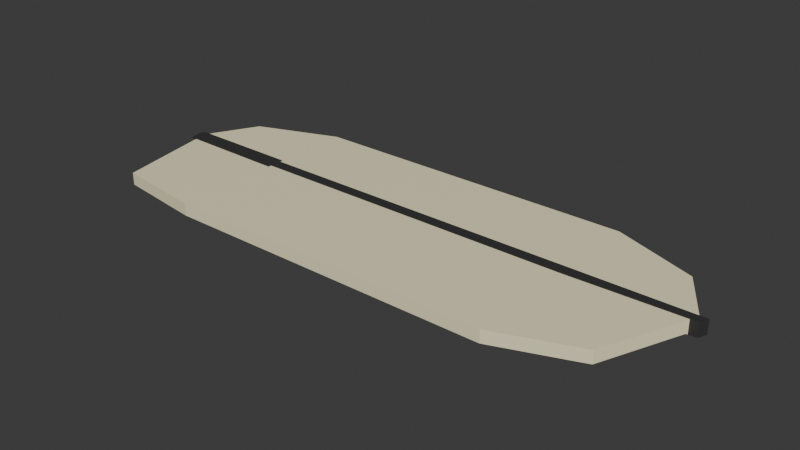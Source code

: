 # Source: rudder.blend  (saved by Blender 4.4.32; exported with 4.5.12 LTS)
import bpy
from mathutils import Matrix  # noqa: F401  (used for matrix-valued properties, if any)

bpy.ops.wm.read_factory_settings(use_empty=True)
scene = bpy.context.scene
scene.name = 'Scene'

# ---- collections
col_collection = bpy.data.collections.new('Collection'); scene.collection.children.link(col_collection)

# ---- materials (node trees are filled in below, after node groups)
mat_whitesand = bpy.data.materials.new('WhiteSand')
mat_darkbrown = bpy.data.materials.new('DarkBrown')

# ---- material node trees
mat_whitesand.use_nodes = True; mat_whitesand.node_tree.nodes.clear()
_N = mat_whitesand.node_tree.nodes; _L = mat_whitesand.node_tree.links
n0 = _N.new('ShaderNodeBsdfPrincipled'); n0.name = 'Principled BSDF'; n0.location = (10, 300)
n0.inputs[0].default_value = (0.9304, 0.8626, 0.5645, 1.0)
n1 = _N.new('ShaderNodeOutputMaterial'); n1.name = 'Material Output'; n1.location = (300, 300)
_L.new(n0.outputs[0], n1.inputs[0])
n1.is_active_output = True
mat_darkbrown.use_nodes = True; mat_darkbrown.node_tree.nodes.clear()
_N = mat_darkbrown.node_tree.nodes; _L = mat_darkbrown.node_tree.links
n0 = _N.new('ShaderNodeBsdfPrincipled'); n0.name = 'Principled BSDF'; n0.location = (10, 300)
n0.inputs[0].default_value = (0.0369, 0.0369, 0.0369, 1.0)
n1 = _N.new('ShaderNodeOutputMaterial'); n1.name = 'Material Output'; n1.location = (300, 300)
_L.new(n0.outputs[0], n1.inputs[0])
n1.is_active_output = True

# ---- world
world_world = bpy.data.worlds.new('World'); scene.world = world_world
world_world.use_nodes = True; world_world.node_tree.nodes.clear()
_N = world_world.node_tree.nodes; _L = world_world.node_tree.links
n0 = _N.new('ShaderNodeOutputWorld'); n0.name = 'World Output'; n0.location = (300, 300)
n1 = _N.new('ShaderNodeBackground'); n1.name = 'Background'; n1.location = (10, 300)
n1.inputs[0].default_value = (0.05088, 0.05088, 0.05088, 1.0)
_L.new(n1.outputs[0], n0.inputs[0])
n0.is_active_output = True
world_world.color = (0.05088, 0.05088, 0.05088)
world_world.sun_shadow_jitter_overblur = 0.0

# ---- meshes
me_cube_001 = bpy.data.meshes.new('Cube.001')
me_cube_001.from_pydata([(-0.9294, -0.692, -1.0), (-0.9294, -0.692, 1.0), (-0.9046, 0.7262, -1.0), (-0.9046, 0.7262, 1.0), (0.7939, -0.5356, -1.0), (0.7939, -0.5356, 1.0), (0.813, 0.7214, -1.0), (0.813, 0.7214, 1.0), (-1.0, 0.2683, -1.0), (-1.0, 0.2683, 1.0), (0.9218, 0.2683, -1.0), (0.9218, 0.2683, 1.0), (-0.6199, 1.0, -1.0), (-0.6199, 1.0, 1.0), (-0.6199, -0.7996, -1.0), (-0.6199, -0.7996, 1.0), (-0.6199, 0.2683, 1.0), (-0.6199, 0.2683, -1.0), (0.5218, 1.0, 1.0), (0.5218, -0.7996, -1.0), (0.5218, 0.2683, 1.0), (0.5218, 1.0, -1.0), (0.5218, -0.7996, 1.0), (0.5218, 0.2683, -1.0), (-0.9932, 0.1754, -1.0), (0.9094, 0.1905, 1.0), (-0.9932, 0.1754, 1.0), (0.9094, 0.1905, -1.0), (-0.6199, 0.165, 1.0), (-0.6199, 0.165, -1.0), (0.5218, 0.165, 1.0), (0.5218, 0.165, -1.0), (-0.9932, 0.1754, 1.099), (-1.0, 0.2683, 1.099), (0.5218, 0.2683, 1.099), (0.9218, 0.2683, 1.099), (-0.6199, 0.2683, 1.099), (0.9094, 0.1905, 1.099), (-0.6199, 0.165, 1.099), (0.5218, 0.165, 1.099), (0.9094, 0.1905, -1.225), (0.9218, 0.2683, -1.225), (-0.6199, 0.2683, -1.225), (-1.0, 0.2683, -1.225), (0.5218, 0.2683, -1.225), (-0.9932, 0.1754, -1.225), (-0.6199, 0.165, -1.225), (0.5218, 0.165, -1.225), (-0.9932, 0.1754, 1.0), (-1.0, 0.2683, 1.0), (-1.0, 0.2683, -1.0), (-0.9932, 0.1754, -1.0), (-0.9932, 0.1754, -1.225), (-0.9932, 0.1754, 1.099), (-1.0, 0.2683, 1.099), (-1.0, 0.2683, -1.225), (-0.9932, 0.1754, 1.0), (-0.6199, 0.165, 1.0), (-0.9932, 0.1754, 1.099), (-0.6199, 0.165, 1.099), (-0.9932, 0.1754, 1.0), (-0.6199, 0.165, 1.0), (-0.9932, 0.1754, 1.099), (-0.6199, 0.165, 1.099), (-0.9905, 0.1453, 1.0), (-0.6201, 0.1337, 1.0), (-0.9905, 0.1453, 1.099), (-0.6201, 0.1337, 1.099), (-0.9929, 0.3016, 1.0), (-0.6199, 0.2982, 1.0), (-0.9929, 0.3016, 1.099), (-0.6199, 0.2982, 1.099), (-1.02, 0.2657, 1.099), (-1.02, 0.2657, 1.0), (-1.013, 0.1728, 1.0), (-1.02, 0.2657, 1.0), (-1.02, 0.2657, -1.0), (-1.013, 0.1728, -1.0), (-1.013, 0.1728, -1.225), (-1.013, 0.1728, 1.099), (-1.02, 0.2657, 1.099), (-1.02, 0.2657, -1.225), (-1.013, 0.1728, 1.099), (-1.013, 0.1728, 1.0), (-1.01, 0.1427, 1.099), (-1.01, 0.1427, 1.0), (-1.012, 0.299, 1.099), (-1.012, 0.299, 1.0), (0.9094, 0.1905, -1.0), (0.9218, 0.2683, -1.0), (0.9218, 0.2683, 1.0), (0.9094, 0.1905, 1.0), (0.9094, 0.1905, 1.099), (0.9218, 0.2683, 1.099), (0.9094, 0.1905, -1.225), (0.9218, 0.2683, -1.225), (0.9367, 0.193, -1.0), (0.9491, 0.2707, -1.0), (0.9491, 0.2707, 1.0), (0.9367, 0.193, 1.0), (0.9367, 0.193, 1.099), (0.9491, 0.2707, 1.099), (0.9367, 0.193, -1.225), (0.9491, 0.2707, -1.225)], [], [(8, 9, 3, 2), (21, 18, 7, 6), (27, 25, 5, 4), (14, 15, 1, 0), (31, 27, 4, 19), (28, 26, 1, 15), (13, 3, 9, 16), (21, 6, 10, 23), (6, 7, 11, 10), (9, 8, 50, 49), (2, 12, 17, 8), (18, 13, 16, 20), (30, 28, 15, 22), (24, 29, 14, 0), (19, 22, 15, 14), (2, 3, 13, 12), (4, 5, 22, 19), (25, 30, 22, 5), (7, 18, 20, 11), (12, 21, 23, 17), (29, 31, 19, 14), (12, 13, 18, 21), (8, 17, 42, 43), (28, 38, 59, 57), (31, 29, 46, 47), (20, 16, 36, 34), (0, 1, 26, 24), (27, 40, 94, 88), (29, 24, 45, 46), (10, 11, 90, 89), (35, 34, 39, 37), (34, 36, 38, 39), (36, 33, 32, 38), (33, 9, 49, 54), (33, 36, 71, 70), (28, 30, 39, 38), (30, 25, 37, 39), (11, 20, 34, 35), (42, 44, 47, 46), (43, 42, 46, 45), (44, 41, 40, 47), (23, 10, 41, 44), (24, 26, 48, 51), (27, 31, 47, 40), (35, 37, 92, 93), (17, 23, 44, 42), (64, 66, 84, 85), (49, 50, 76, 75), (55, 52, 78, 81), (8, 43, 55, 50), (26, 32, 53, 48), (45, 24, 51, 52), (32, 33, 54, 53), (43, 45, 52, 55), (26, 28, 57, 56), (32, 26, 56, 58), (38, 32, 58, 59), (60, 62, 63, 61), (64, 65, 67, 66), (54, 49, 75, 80), (63, 62, 66, 67), (61, 63, 67, 65), (60, 61, 65, 64), (69, 68, 70, 71), (48, 53, 79, 74), (36, 16, 69, 71), (16, 9, 68, 69), (77, 74, 75, 76), (75, 74, 79, 80), (77, 76, 81, 78), (82, 83, 85, 84), (73, 72, 86, 87), (50, 55, 81, 76), (70, 68, 87, 86), (60, 64, 85, 83), (52, 51, 77, 78), (66, 62, 82, 84), (33, 70, 86, 72), (51, 48, 74, 77), (9, 33, 72, 73), (62, 60, 83, 82), (68, 9, 73, 87), (53, 54, 80, 79), (91, 88, 96, 99), (94, 95, 103, 102), (88, 94, 102, 96), (41, 10, 89, 95), (40, 41, 95, 94), (11, 35, 93, 90), (37, 25, 91, 92), (25, 27, 88, 91), (99, 98, 101, 100), (97, 98, 99, 96), (97, 96, 102, 103), (92, 91, 99, 100), (89, 90, 98, 97), (95, 89, 97, 103), (93, 92, 100, 101), (90, 93, 101, 98)])
me_cube_001.polygons.foreach_set('material_index', [0, 0, 0, 0, 0, 0, 0, 0, 0, 0, 0, 0, 0, 0, 0, 0, 0, 0, 0, 0, 0, 0, 0, 0, 0, 1, 0, 0, 0, 0, 1, 1, 1, 0, 1, 1, 1, 1, 1, 1, 1, 0, 0, 0, 0, 0, 1, 1, 1, 0, 0, 0, 0, 0, 0, 0, 0, 0, 1, 0, 1, 1, 0, 1, 0, 1, 0, 1, 1, 1, 1, 1, 1, 1, 0, 1, 1, 1, 1, 0, 0, 0, 1, 1, 1, 1, 0, 0, 0, 0, 0, 1, 1, 1, 1, 1, 1, 1, 1])
_uv = me_cube_001.uv_layers.new(name='UVMap')
_uv.uv.foreach_set('vector', [0.375, 0.1585, 0.625, 0.1585, 0.625, 0.25, 0.375, 0.25, 0.375, 0.4402, 0.625, 0.4402, 0.625, 0.5, 0.375, 0.5, 0.375, 0.6068, 0.625, 0.6068, 0.625, 0.75, 0.375, 0.75, 0.375, 0.9525, 0.625, 0.9525, 0.625, 1.0, 0.375, 1.0, 0.3152, 0.6068, 0.375, 0.6068, 0.375, 0.75, 0.3152, 0.75, 0.8275, 0.6068, 0.875, 0.6068, 0.875, 0.75, 0.8275, 0.75, 0.8275, 0.5, 0.875, 0.5, 0.875, 0.5915, 0.8275, 0.5915, 0.3152, 0.5, 0.375, 0.5, 0.375, 0.5915, 0.3152, 0.5915, 0.375, 0.5, 0.625, 0.5, 0.625, 0.5915, 0.375, 0.5915, 0.625, 0.1585, 0.375, 0.1585, 0.375, 0.1585, 0.625, 0.1585, 0.125, 0.5, 0.1725, 0.5, 0.1725, 0.5915, 0.125, 0.5915, 0.6848, 0.5, 0.8275, 0.5, 0.8275, 0.5915, 0.6848, 0.5915, 0.6848, 0.6068, 0.8275, 0.6068, 0.8275, 0.75, 0.6848, 0.75, 0.125, 0.6068, 0.1725, 0.6068, 0.1725, 0.75, 0.125, 0.75, 0.375, 0.8098, 0.625, 0.8098, 0.625, 0.9525, 0.375, 0.9525, 0.375, 0.25, 0.625, 0.25, 0.625, 0.2975, 0.375, 0.2975, 0.375, 0.75, 0.625, 0.75, 0.625, 0.8098, 0.375, 0.8098, 0.625, 0.6068, 0.6848, 0.6068, 0.6848, 0.75, 0.625, 0.75, 0.625, 0.5, 0.6848, 0.5, 0.6848, 0.5915, 0.625, 0.5915, 0.1725, 0.5, 0.3152, 0.5, 0.3152, 0.5915, 0.1725, 0.5915, 0.1725, 0.6068, 0.3152, 0.6068, 0.3152, 0.75, 0.1725, 0.75, 0.375, 0.2975, 0.625, 0.2975, 0.625, 0.4402, 0.375, 0.4402, 0.125, 0.5915, 0.1725, 0.5915, 0.1725, 0.5915, 0.125, 0.5915, 0.8275, 0.6068, 0.8275, 0.6068, 0.8275, 0.6068, 0.8275, 0.6068, 0.3152, 0.6068, 0.1725, 0.6068, 0.1725, 0.6068, 0.3152, 0.6068, 0.6848, 0.5915, 0.8275, 0.5915, 0.8275, 0.5915, 0.6848, 0.5915, 0.375, 0.0, 0.625, 0.0, 0.625, 0.1432, 0.375, 0.1432, 0.375, 0.6068, 0.375, 0.6068, 0.375, 0.6068, 0.375, 0.6068, 0.1725, 0.6068, 0.125, 0.6068, 0.125, 0.6068, 0.1725, 0.6068, 0.375, 0.5915, 0.625, 0.5915, 0.625, 0.5915, 0.375, 0.5915, 0.625, 0.5915, 0.6848, 0.5915, 0.6848, 0.6068, 0.625, 0.6068, 0.6848, 0.5915, 0.8275, 0.5915, 0.8275, 0.6068, 0.6848, 0.6068, 0.8275, 0.5915, 0.875, 0.5915, 0.875, 0.6068, 0.8275, 0.6068, 0.875, 0.5915, 0.875, 0.5915, 0.875, 0.5915, 0.875, 0.5915, 0.875, 0.5915, 0.8275, 0.5915, 0.8275, 0.5915, 0.875, 0.5915, 0.8275, 0.6068, 0.6848, 0.6068, 0.6848, 0.6068, 0.8275, 0.6068, 0.6848, 0.6068, 0.625, 0.6068, 0.625, 0.6068, 0.6848, 0.6068, 0.625, 0.5915, 0.6848, 0.5915, 0.6848, 0.5915, 0.625, 0.5915, 0.1725, 0.5915, 0.3152, 0.5915, 0.3152, 0.6068, 0.1725, 0.6068, 0.125, 0.5915, 0.1725, 0.5915, 0.1725, 0.6068, 0.125, 0.6068, 0.3152, 0.5915, 0.375, 0.5915, 0.375, 0.6068, 0.3152, 0.6068, 0.3152, 0.5915, 0.375, 0.5915, 0.375, 0.5915, 0.3152, 0.5915, 0.375, 0.1432, 0.625, 0.1432, 0.625, 0.1432, 0.375, 0.1432, 0.375, 0.6068, 0.3152, 0.6068, 0.3152, 0.6068, 0.375, 0.6068, 0.625, 0.5915, 0.625, 0.6068, 0.625, 0.6068, 0.625, 0.5915, 0.1725, 0.5915, 0.3152, 0.5915, 0.3152, 0.5915, 0.1725, 0.5915, 0.875, 0.6068, 0.875, 0.6068, 0.875, 0.6068, 0.875, 0.6068, 0.625, 0.1585, 0.375, 0.1585, 0.375, 0.1585, 0.625, 0.1585, 0.125, 0.5915, 0.125, 0.6068, 0.125, 0.6068, 0.125, 0.5915, 0.125, 0.5915, 0.125, 0.5915, 0.125, 0.5915, 0.125, 0.5915, 0.875, 0.6068, 0.875, 0.6068, 0.875, 0.6068, 0.875, 0.6068, 0.125, 0.6068, 0.125, 0.6068, 0.125, 0.6068, 0.125, 0.6068, 0.875, 0.6068, 0.875, 0.5915, 0.875, 0.5915, 0.875, 0.6068, 0.125, 0.5915, 0.125, 0.6068, 0.125, 0.6068, 0.125, 0.5915, 0.875, 0.6068, 0.8275, 0.6068, 0.8275, 0.6068, 0.875, 0.6068, 0.875, 0.6068, 0.875, 0.6068, 0.875, 0.6068, 0.875, 0.6068, 0.8275, 0.6068, 0.875, 0.6068, 0.875, 0.6068, 0.8275, 0.6068, 0.875, 0.6068, 0.875, 0.6068, 0.8275, 0.6068, 0.8275, 0.6068, 0.875, 0.6068, 0.8275, 0.6068, 0.8275, 0.6068, 0.875, 0.6068, 0.875, 0.5915, 0.875, 0.5915, 0.875, 0.5915, 0.875, 0.5915, 0.8275, 0.6068, 0.875, 0.6068, 0.875, 0.6068, 0.8275, 0.6068, 0.8275, 0.6068, 0.8275, 0.6068, 0.8275, 0.6068, 0.8275, 0.6068, 0.875, 0.6068, 0.8275, 0.6068, 0.8275, 0.6068, 0.875, 0.6068, 0.8275, 0.5915, 0.875, 0.5915, 0.875, 0.5915, 0.8275, 0.5915, 0.875, 0.6068, 0.875, 0.6068, 0.875, 0.6068, 0.875, 0.6068, 0.8275, 0.5915, 0.8275, 0.5915, 0.8275, 0.5915, 0.8275, 0.5915, 0.8275, 0.5915, 0.875, 0.5915, 0.875, 0.5915, 0.8275, 0.5915, 0.375, 0.1432, 0.625, 0.1432, 0.625, 0.1585, 0.375, 0.1585, 0.625, 0.1585, 0.625, 0.1432, 0.625, 0.1432, 0.625, 0.1585, 0.375, 0.1432, 0.375, 0.1585, 0.375, 0.1585, 0.375, 0.1432, 0.875, 0.6068, 0.875, 0.6068, 0.875, 0.6068, 0.875, 0.6068, 0.875, 0.5915, 0.875, 0.5915, 0.875, 0.5915, 0.875, 0.5915, 0.125, 0.5915, 0.125, 0.5915, 0.125, 0.5915, 0.125, 0.5915, 0.875, 0.5915, 0.875, 0.5915, 0.875, 0.5915, 0.875, 0.5915, 0.875, 0.6068, 0.875, 0.6068, 0.875, 0.6068, 0.875, 0.6068, 0.125, 0.6068, 0.125, 0.6068, 0.125, 0.6068, 0.125, 0.6068, 0.875, 0.6068, 0.875, 0.6068, 0.875, 0.6068, 0.875, 0.6068, 0.875, 0.5915, 0.875, 0.5915, 0.875, 0.5915, 0.875, 0.5915, 0.375, 0.1432, 0.625, 0.1432, 0.625, 0.1432, 0.375, 0.1432, 0.875, 0.5915, 0.875, 0.5915, 0.875, 0.5915, 0.875, 0.5915, 0.875, 0.6068, 0.875, 0.6068, 0.875, 0.6068, 0.875, 0.6068, 0.875, 0.5915, 0.875, 0.5915, 0.875, 0.5915, 0.875, 0.5915, 0.875, 0.6068, 0.875, 0.5915, 0.875, 0.5915, 0.875, 0.6068, 0.625, 0.6068, 0.375, 0.6068, 0.375, 0.6068, 0.625, 0.6068, 0.375, 0.6068, 0.375, 0.5915, 0.375, 0.5915, 0.375, 0.6068, 0.375, 0.6068, 0.375, 0.6068, 0.375, 0.6068, 0.375, 0.6068, 0.375, 0.5915, 0.375, 0.5915, 0.375, 0.5915, 0.375, 0.5915, 0.375, 0.6068, 0.375, 0.5915, 0.375, 0.5915, 0.375, 0.6068, 0.625, 0.5915, 0.625, 0.5915, 0.625, 0.5915, 0.625, 0.5915, 0.625, 0.6068, 0.625, 0.6068, 0.625, 0.6068, 0.625, 0.6068, 0.625, 0.6068, 0.375, 0.6068, 0.375, 0.6068, 0.625, 0.6068, 0.625, 0.6068, 0.625, 0.5915, 0.625, 0.5915, 0.625, 0.6068, 0.375, 0.5915, 0.625, 0.5915, 0.625, 0.6068, 0.375, 0.6068, 0.375, 0.5915, 0.375, 0.6068, 0.375, 0.6068, 0.375, 0.5915, 0.625, 0.6068, 0.625, 0.6068, 0.625, 0.6068, 0.625, 0.6068, 0.375, 0.5915, 0.625, 0.5915, 0.625, 0.5915, 0.375, 0.5915, 0.375, 0.5915, 0.375, 0.5915, 0.375, 0.5915, 0.375, 0.5915, 0.625, 0.5915, 0.625, 0.6068, 0.625, 0.6068, 0.625, 0.5915, 0.625, 0.5915, 0.625, 0.5915, 0.625, 0.5915, 0.625, 0.5915])
me_cube_001.materials.append(mat_whitesand)
me_cube_001.materials.append(mat_darkbrown)
me_cube_001.update()

# ---- objects
ob_cube = bpy.data.objects.new('Cube', me_cube_001)

# ---- transforms, parenting, visibility, modifiers, constraints
ob_cube.location = (0.0, 0.0, 0.0)
ob_cube.scale = (1.111, 0.4336, 0.02353)

# ---- collection membership
col_collection.objects.link(ob_cube)

# ---- scene / render settings (as saved in the file)
scene.frame_start = 1; scene.frame_end = 250; scene.frame_set(1)
scene.render.engine = 'BLENDER_EEVEE_NEXT'
bpy.context.view_layer.update()

# ---- added for rendering (the .blend has no active camera and no usable light): camera, sun
cam_auto = bpy.data.cameras.new('AutoCamera')
cam_auto.lens = 50.0
cam_auto.sensor_width = 36.0
cam_auto.clip_end = 1000.0
ob_auto_camera = bpy.data.objects.new('AutoCamera', cam_auto)
scene.collection.objects.link(ob_auto_camera)
ob_auto_camera.location = (2.10924, -2.53462, 1.71722)
ob_auto_camera.rotation_euler = (1.09748, -7.21219e-08, 0.694738)
scene.camera = ob_auto_camera
light_auto_sun = bpy.data.lights.new('AutoSun', 'SUN')
light_auto_sun.energy = 3.0
light_auto_sun.angle = 0.0523599
ob_auto_sun = bpy.data.objects.new('AutoSun', light_auto_sun)
scene.collection.objects.link(ob_auto_sun)
ob_auto_sun.rotation_euler = (0.872665, 0.174533, 0.523599)
bpy.context.view_layer.update()
